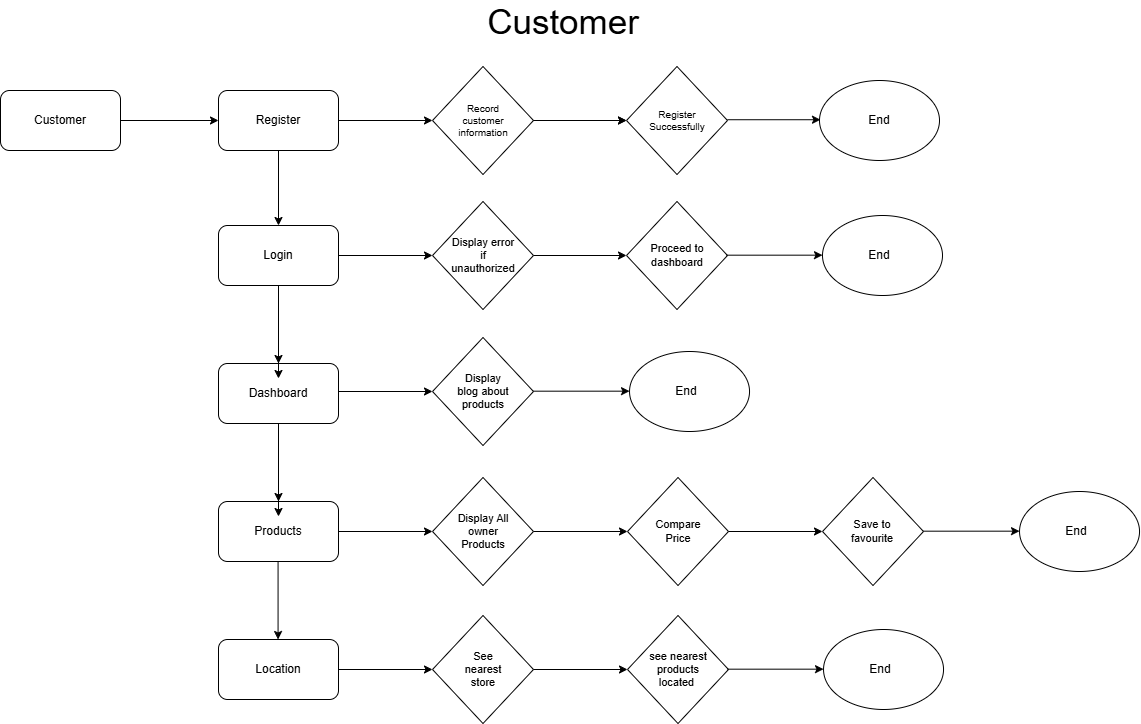

The diagram above was exported from draw.io. Its source (the exported page's mxGraphModel, read from the mxfile embedded in the PNG):
<mxGraphModel dx="906" dy="488" grid="0" gridSize="10" guides="1" tooltips="1" connect="1" arrows="1" fold="1" page="1" pageScale="1" pageWidth="1169" pageHeight="827" background="light-dark(#FFFFFF,#FFFFFF)" math="0" shadow="0">
  <root>
    <mxCell id="0" />
    <mxCell id="1" parent="0" />
    <mxCell id="D2r7AeWwhb0GKdLq7oQJ-9" parent="1" style="rounded=1;whiteSpace=wrap;html=1;strokeColor=light-dark(#000000,#000000);fillColor=none;" value="" vertex="1">
      <mxGeometry height="60" width="120" x="238" y="110" as="geometry" />
    </mxCell>
    <mxCell id="D2r7AeWwhb0GKdLq7oQJ-10" parent="1" style="text;html=1;whiteSpace=wrap;strokeColor=none;fillColor=none;align=center;verticalAlign=middle;rounded=0;fontColor=light-dark(#000000,#000000);" value="Register" vertex="1">
      <mxGeometry height="30" width="60" x="268" y="125" as="geometry" />
    </mxCell>
    <mxCell id="NCcRKwTb4XkyuhD2xir1-21" edge="1" parent="1" source="D2r7AeWwhb0GKdLq7oQJ-11" style="edgeStyle=orthogonalEdgeStyle;rounded=0;orthogonalLoop=1;jettySize=auto;html=1;" target="D2r7AeWwhb0GKdLq7oQJ-26" value="">
      <mxGeometry relative="1" as="geometry" />
    </mxCell>
    <mxCell id="D2r7AeWwhb0GKdLq7oQJ-11" parent="1" style="rounded=1;whiteSpace=wrap;html=1;strokeColor=light-dark(#000000,#000000);fillColor=none;" value="" vertex="1">
      <mxGeometry height="60" width="120" x="238" y="245" as="geometry" />
    </mxCell>
    <mxCell id="D2r7AeWwhb0GKdLq7oQJ-12" parent="1" style="text;html=1;whiteSpace=wrap;strokeColor=none;fillColor=none;align=center;verticalAlign=middle;rounded=0;fontColor=light-dark(#000000,#000000);" value="Login" vertex="1">
      <mxGeometry height="30" width="60" x="268" y="260" as="geometry" />
    </mxCell>
    <mxCell id="D2r7AeWwhb0GKdLq7oQJ-16" parent="1" style="rounded=1;whiteSpace=wrap;html=1;strokeColor=light-dark(#000000,#000000);fillColor=none;" value="" vertex="1">
      <mxGeometry height="60" width="120" x="20" y="110" as="geometry" />
    </mxCell>
    <mxCell id="D2r7AeWwhb0GKdLq7oQJ-17" parent="1" style="text;html=1;whiteSpace=wrap;strokeColor=none;fillColor=none;align=center;verticalAlign=middle;rounded=0;fontColor=light-dark(#000000,#000000);" value="Customer" vertex="1">
      <mxGeometry height="30" width="60" x="50" y="125" as="geometry" />
    </mxCell>
    <mxCell id="D2r7AeWwhb0GKdLq7oQJ-19" edge="1" parent="1" source="D2r7AeWwhb0GKdLq7oQJ-9" style="endArrow=classic;html=1;rounded=0;exitX=0.5;exitY=1;exitDx=0;exitDy=0;entryX=0.5;entryY=0;entryDx=0;entryDy=0;fontColor=default;strokeColor=light-dark(#000000,#000000);" target="D2r7AeWwhb0GKdLq7oQJ-11" value="">
      <mxGeometry height="50" relative="1" width="50" as="geometry">
        <mxPoint x="449" y="215" as="sourcePoint" />
        <mxPoint x="520" y="281" as="targetPoint" />
      </mxGeometry>
    </mxCell>
    <mxCell id="D2r7AeWwhb0GKdLq7oQJ-20" parent="1" style="rhombus;whiteSpace=wrap;html=1;strokeColor=light-dark(#000000,#000000);fillColor=none;" value="" vertex="1">
      <mxGeometry height="108" width="101" x="452" y="221" as="geometry" />
    </mxCell>
    <mxCell id="D2r7AeWwhb0GKdLq7oQJ-21" edge="1" parent="1" source="D2r7AeWwhb0GKdLq7oQJ-11" style="endArrow=classic;startArrow=none;html=1;rounded=0;exitX=1;exitY=0.5;exitDx=0;exitDy=0;entryX=0;entryY=0.5;entryDx=0;entryDy=0;strokeColor=light-dark(#000000,#000000);startFill=0;" target="D2r7AeWwhb0GKdLq7oQJ-20" value="">
      <mxGeometry height="50" relative="1" width="50" as="geometry">
        <mxPoint x="422" y="254" as="sourcePoint" />
        <mxPoint x="472" y="204" as="targetPoint" />
      </mxGeometry>
    </mxCell>
    <mxCell id="D2r7AeWwhb0GKdLq7oQJ-22" parent="1" style="text;html=1;whiteSpace=wrap;strokeColor=none;fillColor=none;align=center;verticalAlign=middle;rounded=0;fontColor=light-dark(#000000,#000000);fontSize=11;" value="Display error if unauthorized" vertex="1">
      <mxGeometry height="30" width="60" x="472.5" y="260" as="geometry" />
    </mxCell>
    <mxCell id="D2r7AeWwhb0GKdLq7oQJ-25" parent="1" style="rounded=1;whiteSpace=wrap;html=1;strokeColor=light-dark(#000000,#000000);fillColor=none;" value="" vertex="1">
      <mxGeometry height="60" width="120" x="238" y="383" as="geometry" />
    </mxCell>
    <mxCell id="D2r7AeWwhb0GKdLq7oQJ-26" parent="1" style="text;html=1;whiteSpace=wrap;strokeColor=none;fillColor=none;align=center;verticalAlign=middle;rounded=0;fontColor=light-dark(#000000,#000000);" value="Dashboard" vertex="1">
      <mxGeometry height="30" width="60" x="268" y="398" as="geometry" />
    </mxCell>
    <mxCell id="NCcRKwTb4XkyuhD2xir1-1" edge="1" parent="1" source="D2r7AeWwhb0GKdLq7oQJ-9" style="endArrow=classic;startArrow=none;html=1;rounded=0;exitX=1;exitY=0.5;exitDx=0;exitDy=0;strokeColor=light-dark(#000000,#000000);startFill=0;entryX=0;entryY=0.5;entryDx=0;entryDy=0;" target="NCcRKwTb4XkyuhD2xir1-2" value="">
      <mxGeometry height="50" relative="1" width="50" as="geometry">
        <mxPoint x="472" y="105" as="sourcePoint" />
        <mxPoint x="466" y="133" as="targetPoint" />
      </mxGeometry>
    </mxCell>
    <mxCell id="NCcRKwTb4XkyuhD2xir1-16" edge="1" parent="1" source="NCcRKwTb4XkyuhD2xir1-2" style="edgeStyle=orthogonalEdgeStyle;rounded=0;orthogonalLoop=1;jettySize=auto;html=1;" target="NCcRKwTb4XkyuhD2xir1-13" value="">
      <mxGeometry relative="1" as="geometry" />
    </mxCell>
    <mxCell id="NCcRKwTb4XkyuhD2xir1-2" parent="1" style="rhombus;whiteSpace=wrap;html=1;strokeColor=light-dark(#000000,#000000);fillColor=none;" value="" vertex="1">
      <mxGeometry height="108" width="101" x="452" y="86" as="geometry" />
    </mxCell>
    <mxCell id="NCcRKwTb4XkyuhD2xir1-3" parent="1" style="text;html=1;whiteSpace=wrap;strokeColor=none;fillColor=none;align=center;verticalAlign=middle;rounded=0;fontColor=light-dark(#000000,#000000);fontSize=10;" value="Record customer information" vertex="1">
      <mxGeometry height="30" width="60" x="472.5" y="125" as="geometry" />
    </mxCell>
    <mxCell id="NCcRKwTb4XkyuhD2xir1-13" parent="1" style="rhombus;whiteSpace=wrap;html=1;strokeColor=light-dark(#000000,#000000);fillColor=none;" value="" vertex="1">
      <mxGeometry height="108" width="101" x="646" y="86" as="geometry" />
    </mxCell>
    <mxCell id="NCcRKwTb4XkyuhD2xir1-14" parent="1" style="text;html=1;whiteSpace=wrap;strokeColor=none;fillColor=none;align=center;verticalAlign=middle;rounded=0;fontColor=light-dark(#000000,#000000);fontSize=10;" value="Register&lt;div&gt;Successfully&lt;/div&gt;" vertex="1">
      <mxGeometry height="30" width="60" x="666.5" y="125" as="geometry" />
    </mxCell>
    <mxCell id="NCcRKwTb4XkyuhD2xir1-15" edge="1" parent="1" source="NCcRKwTb4XkyuhD2xir1-2" style="endArrow=classic;startArrow=none;html=1;rounded=0;exitX=1;exitY=0.5;exitDx=0;exitDy=0;strokeColor=light-dark(#000000,#000000);startFill=0;entryX=0;entryY=0.5;entryDx=0;entryDy=0;" target="NCcRKwTb4XkyuhD2xir1-13" value="">
      <mxGeometry height="50" relative="1" width="50" as="geometry">
        <mxPoint x="553" y="139.47" as="sourcePoint" />
        <mxPoint x="647" y="139.47" as="targetPoint" />
      </mxGeometry>
    </mxCell>
    <mxCell id="NCcRKwTb4XkyuhD2xir1-17" parent="1" style="rhombus;whiteSpace=wrap;html=1;strokeColor=light-dark(#000000,#000000);fillColor=none;" value="" vertex="1">
      <mxGeometry height="108" width="101" x="646" y="221" as="geometry" />
    </mxCell>
    <mxCell id="NCcRKwTb4XkyuhD2xir1-18" parent="1" style="text;html=1;whiteSpace=wrap;strokeColor=none;fillColor=none;align=center;verticalAlign=middle;rounded=0;fontColor=light-dark(#000000,#000000);fontSize=11;" value="Proceed to dashboard" vertex="1">
      <mxGeometry height="30" width="60" x="666.5" y="260" as="geometry" />
    </mxCell>
    <mxCell id="NCcRKwTb4XkyuhD2xir1-19" edge="1" parent="1" source="D2r7AeWwhb0GKdLq7oQJ-20" style="endArrow=classic;startArrow=none;html=1;rounded=0;exitX=1;exitY=0.5;exitDx=0;exitDy=0;strokeColor=light-dark(#000000,#000000);startFill=0;entryX=0;entryY=0.5;entryDx=0;entryDy=0;" target="NCcRKwTb4XkyuhD2xir1-17" value="">
      <mxGeometry height="50" relative="1" width="50" as="geometry">
        <mxPoint x="555" y="274.57" as="sourcePoint" />
        <mxPoint x="648" y="274.57" as="targetPoint" />
      </mxGeometry>
    </mxCell>
    <mxCell id="NCcRKwTb4XkyuhD2xir1-20" edge="1" parent="1" source="D2r7AeWwhb0GKdLq7oQJ-11" style="endArrow=classic;html=1;rounded=0;exitX=0.5;exitY=1;exitDx=0;exitDy=0;entryX=0.5;entryY=0;entryDx=0;entryDy=0;fontColor=default;strokeColor=light-dark(#000000,#000000);" target="D2r7AeWwhb0GKdLq7oQJ-25" value="">
      <mxGeometry height="50" relative="1" width="50" as="geometry">
        <mxPoint x="297.47" y="308" as="sourcePoint" />
        <mxPoint x="297.47" y="383" as="targetPoint" />
      </mxGeometry>
    </mxCell>
    <mxCell id="NCcRKwTb4XkyuhD2xir1-22" parent="1" style="ellipse;whiteSpace=wrap;html=1;strokeColor=light-dark(#000000,#000000);fillColor=none;" value="" vertex="1">
      <mxGeometry height="80" width="120" x="839" y="100" as="geometry" />
    </mxCell>
    <mxCell id="NCcRKwTb4XkyuhD2xir1-23" edge="1" parent="1" style="endArrow=classic;startArrow=none;html=1;rounded=0;exitX=1;exitY=0.5;exitDx=0;exitDy=0;strokeColor=light-dark(#000000,#000000);startFill=0;entryX=0;entryY=0.5;entryDx=0;entryDy=0;" value="">
      <mxGeometry height="50" relative="1" width="50" as="geometry">
        <mxPoint x="747" y="139.23" as="sourcePoint" />
        <mxPoint x="840" y="139.23" as="targetPoint" />
      </mxGeometry>
    </mxCell>
    <mxCell id="NCcRKwTb4XkyuhD2xir1-24" parent="1" style="ellipse;whiteSpace=wrap;html=1;strokeColor=light-dark(#000000,#000000);fillColor=none;" value="" vertex="1">
      <mxGeometry height="80" width="120" x="842" y="235" as="geometry" />
    </mxCell>
    <mxCell id="NCcRKwTb4XkyuhD2xir1-25" edge="1" parent="1" style="endArrow=classic;startArrow=none;html=1;rounded=0;exitX=0.97;exitY=0.497;exitDx=0;exitDy=0;strokeColor=light-dark(#000000,#000000);startFill=0;entryX=0;entryY=0.5;entryDx=0;entryDy=0;exitPerimeter=0;" value="">
      <mxGeometry height="50" relative="1" width="50" as="geometry">
        <mxPoint x="745.97" y="274.67600000000004" as="sourcePoint" />
        <mxPoint x="842" y="274.67" as="targetPoint" />
      </mxGeometry>
    </mxCell>
    <mxCell id="NCcRKwTb4XkyuhD2xir1-26" parent="1" style="text;html=1;whiteSpace=wrap;strokeColor=none;fillColor=none;align=center;verticalAlign=middle;rounded=0;fontColor=light-dark(#000000,#000000);" value="End" vertex="1">
      <mxGeometry height="30" width="60" x="869" y="260" as="geometry" />
    </mxCell>
    <mxCell id="NCcRKwTb4XkyuhD2xir1-27" parent="1" style="text;html=1;whiteSpace=wrap;strokeColor=none;fillColor=none;align=center;verticalAlign=middle;rounded=0;fontColor=light-dark(#000000,#000000);" value="End" vertex="1">
      <mxGeometry height="30" width="60" x="869" y="125" as="geometry" />
    </mxCell>
    <mxCell id="NCcRKwTb4XkyuhD2xir1-28" parent="1" style="rhombus;whiteSpace=wrap;html=1;strokeColor=light-dark(#000000,#000000);fillColor=none;" value="" vertex="1">
      <mxGeometry height="108" width="101" x="452" y="357" as="geometry" />
    </mxCell>
    <mxCell id="NCcRKwTb4XkyuhD2xir1-29" edge="1" parent="1" style="endArrow=classic;startArrow=none;html=1;rounded=0;exitX=1;exitY=0.5;exitDx=0;exitDy=0;entryX=0;entryY=0.5;entryDx=0;entryDy=0;strokeColor=light-dark(#000000,#000000);startFill=0;" target="NCcRKwTb4XkyuhD2xir1-28" value="">
      <mxGeometry height="50" relative="1" width="50" as="geometry">
        <mxPoint x="358" y="411" as="sourcePoint" />
        <mxPoint x="472" y="340" as="targetPoint" />
      </mxGeometry>
    </mxCell>
    <mxCell id="NCcRKwTb4XkyuhD2xir1-30" parent="1" style="text;html=1;whiteSpace=wrap;strokeColor=none;fillColor=none;align=center;verticalAlign=middle;rounded=0;fontColor=light-dark(#000000,#000000);fontSize=11;" value="Display blog about products" vertex="1">
      <mxGeometry height="30" width="60" x="472.5" y="396" as="geometry" />
    </mxCell>
    <mxCell id="NCcRKwTb4XkyuhD2xir1-31" parent="1" style="ellipse;whiteSpace=wrap;html=1;strokeColor=light-dark(#000000,#000000);fillColor=none;" value="" vertex="1">
      <mxGeometry height="80" width="120" x="649.03" y="371" as="geometry" />
    </mxCell>
    <mxCell id="NCcRKwTb4XkyuhD2xir1-32" edge="1" parent="1" style="endArrow=classic;startArrow=none;html=1;rounded=0;exitX=0.97;exitY=0.497;exitDx=0;exitDy=0;strokeColor=light-dark(#000000,#000000);startFill=0;entryX=0;entryY=0.5;entryDx=0;entryDy=0;exitPerimeter=0;" value="">
      <mxGeometry height="50" relative="1" width="50" as="geometry">
        <mxPoint x="553" y="410.67600000000004" as="sourcePoint" />
        <mxPoint x="649.03" y="410.67" as="targetPoint" />
      </mxGeometry>
    </mxCell>
    <mxCell id="NCcRKwTb4XkyuhD2xir1-33" parent="1" style="text;html=1;whiteSpace=wrap;strokeColor=none;fillColor=none;align=center;verticalAlign=middle;rounded=0;fontColor=light-dark(#000000,#000000);" value="End" vertex="1">
      <mxGeometry height="30" width="60" x="676.03" y="396" as="geometry" />
    </mxCell>
    <mxCell id="NCcRKwTb4XkyuhD2xir1-34" edge="1" parent="1" style="edgeStyle=orthogonalEdgeStyle;rounded=0;orthogonalLoop=1;jettySize=auto;html=1;" target="NCcRKwTb4XkyuhD2xir1-36" value="">
      <mxGeometry relative="1" as="geometry">
        <mxPoint x="298" y="443" as="sourcePoint" />
      </mxGeometry>
    </mxCell>
    <mxCell id="NCcRKwTb4XkyuhD2xir1-35" parent="1" style="rounded=1;whiteSpace=wrap;html=1;strokeColor=light-dark(#000000,#000000);fillColor=none;" value="" vertex="1">
      <mxGeometry height="60" width="120" x="238" y="521" as="geometry" />
    </mxCell>
    <mxCell id="NCcRKwTb4XkyuhD2xir1-36" parent="1" style="text;html=1;whiteSpace=wrap;strokeColor=none;fillColor=none;align=center;verticalAlign=middle;rounded=0;fontColor=light-dark(#000000,#000000);" value="Products" vertex="1">
      <mxGeometry height="30" width="60" x="268" y="536" as="geometry" />
    </mxCell>
    <mxCell id="NCcRKwTb4XkyuhD2xir1-37" edge="1" parent="1" style="endArrow=classic;html=1;rounded=0;exitX=0.5;exitY=1;exitDx=0;exitDy=0;entryX=0.5;entryY=0;entryDx=0;entryDy=0;fontColor=default;strokeColor=light-dark(#000000,#000000);" target="NCcRKwTb4XkyuhD2xir1-35" value="">
      <mxGeometry height="50" relative="1" width="50" as="geometry">
        <mxPoint x="298" y="443" as="sourcePoint" />
        <mxPoint x="297.47" y="521" as="targetPoint" />
      </mxGeometry>
    </mxCell>
    <mxCell id="NCcRKwTb4XkyuhD2xir1-38" parent="1" style="rhombus;whiteSpace=wrap;html=1;strokeColor=light-dark(#000000,#000000);fillColor=none;" value="" vertex="1">
      <mxGeometry height="108" width="101" x="452" y="497" as="geometry" />
    </mxCell>
    <mxCell id="NCcRKwTb4XkyuhD2xir1-39" edge="1" parent="1" style="endArrow=classic;startArrow=none;html=1;rounded=0;exitX=1;exitY=0.5;exitDx=0;exitDy=0;entryX=0;entryY=0.5;entryDx=0;entryDy=0;strokeColor=light-dark(#000000,#000000);startFill=0;" target="NCcRKwTb4XkyuhD2xir1-38" value="">
      <mxGeometry height="50" relative="1" width="50" as="geometry">
        <mxPoint x="358" y="551" as="sourcePoint" />
        <mxPoint x="472" y="480" as="targetPoint" />
      </mxGeometry>
    </mxCell>
    <mxCell id="NCcRKwTb4XkyuhD2xir1-40" parent="1" style="text;html=1;whiteSpace=wrap;strokeColor=none;fillColor=none;align=center;verticalAlign=middle;rounded=0;fontColor=light-dark(#000000,#000000);fontSize=11;" value="Display All owner Products" vertex="1">
      <mxGeometry height="30" width="60" x="472.5" y="536" as="geometry" />
    </mxCell>
    <mxCell id="NCcRKwTb4XkyuhD2xir1-41" edge="1" parent="1" source="D2r7AeWwhb0GKdLq7oQJ-16" style="endArrow=classic;html=1;rounded=0;exitX=1;exitY=0.5;exitDx=0;exitDy=0;entryX=0;entryY=0.5;entryDx=0;entryDy=0;fontColor=default;strokeColor=light-dark(#000000,#000000);" target="D2r7AeWwhb0GKdLq7oQJ-9" value="">
      <mxGeometry height="50" relative="1" width="50" as="geometry">
        <mxPoint x="131" y="173" as="sourcePoint" />
        <mxPoint x="131" y="248" as="targetPoint" />
      </mxGeometry>
    </mxCell>
    <mxCell id="NCcRKwTb4XkyuhD2xir1-42" parent="1" style="rhombus;whiteSpace=wrap;html=1;strokeColor=light-dark(#000000,#000000);fillColor=none;" value="" vertex="1">
      <mxGeometry height="108" width="101" x="647" y="497" as="geometry" />
    </mxCell>
    <mxCell id="NCcRKwTb4XkyuhD2xir1-43" edge="1" parent="1" style="endArrow=classic;startArrow=none;html=1;rounded=0;exitX=1;exitY=0.5;exitDx=0;exitDy=0;entryX=0;entryY=0.5;entryDx=0;entryDy=0;strokeColor=light-dark(#000000,#000000);startFill=0;" target="NCcRKwTb4XkyuhD2xir1-42" value="">
      <mxGeometry height="50" relative="1" width="50" as="geometry">
        <mxPoint x="553" y="551" as="sourcePoint" />
        <mxPoint x="667" y="480" as="targetPoint" />
      </mxGeometry>
    </mxCell>
    <mxCell id="NCcRKwTb4XkyuhD2xir1-44" parent="1" style="text;html=1;whiteSpace=wrap;strokeColor=none;fillColor=none;align=center;verticalAlign=middle;rounded=0;fontColor=light-dark(#000000,#000000);fontSize=11;" value="Compare Price" vertex="1">
      <mxGeometry height="30" width="60" x="667.5" y="536" as="geometry" />
    </mxCell>
    <mxCell id="NCcRKwTb4XkyuhD2xir1-45" parent="1" style="rhombus;whiteSpace=wrap;html=1;strokeColor=light-dark(#000000,#000000);fillColor=none;" value="" vertex="1">
      <mxGeometry height="108" width="101" x="842" y="497" as="geometry" />
    </mxCell>
    <mxCell id="NCcRKwTb4XkyuhD2xir1-46" edge="1" parent="1" style="endArrow=classic;startArrow=none;html=1;rounded=0;exitX=1;exitY=0.5;exitDx=0;exitDy=0;entryX=0;entryY=0.5;entryDx=0;entryDy=0;strokeColor=light-dark(#000000,#000000);startFill=0;" target="NCcRKwTb4XkyuhD2xir1-45" value="">
      <mxGeometry height="50" relative="1" width="50" as="geometry">
        <mxPoint x="748" y="551" as="sourcePoint" />
        <mxPoint x="862" y="480" as="targetPoint" />
      </mxGeometry>
    </mxCell>
    <mxCell id="NCcRKwTb4XkyuhD2xir1-48" parent="1" style="ellipse;whiteSpace=wrap;html=1;strokeColor=light-dark(#000000,#000000);fillColor=none;" value="" vertex="1">
      <mxGeometry height="80" width="120" x="1039.03" y="511" as="geometry" />
    </mxCell>
    <mxCell id="NCcRKwTb4XkyuhD2xir1-49" edge="1" parent="1" style="endArrow=classic;startArrow=none;html=1;rounded=0;exitX=0.97;exitY=0.497;exitDx=0;exitDy=0;strokeColor=light-dark(#000000,#000000);startFill=0;entryX=0;entryY=0.5;entryDx=0;entryDy=0;exitPerimeter=0;" value="">
      <mxGeometry height="50" relative="1" width="50" as="geometry">
        <mxPoint x="943" y="550.676" as="sourcePoint" />
        <mxPoint x="1039.03" y="550.6700000000001" as="targetPoint" />
      </mxGeometry>
    </mxCell>
    <mxCell id="NCcRKwTb4XkyuhD2xir1-50" parent="1" style="text;html=1;whiteSpace=wrap;strokeColor=none;fillColor=none;align=center;verticalAlign=middle;rounded=0;fontColor=light-dark(#000000,#000000);" value="End" vertex="1">
      <mxGeometry height="30" width="60" x="1066.03" y="536" as="geometry" />
    </mxCell>
    <mxCell id="NCcRKwTb4XkyuhD2xir1-51" edge="1" parent="1" style="endArrow=classic;html=1;rounded=0;exitX=0.5;exitY=1;exitDx=0;exitDy=0;entryX=0.5;entryY=0;entryDx=0;entryDy=0;fontColor=default;strokeColor=light-dark(#000000,#000000);" value="">
      <mxGeometry height="50" relative="1" width="50" as="geometry">
        <mxPoint x="297.57" y="581" as="sourcePoint" />
        <mxPoint x="297.57" y="659" as="targetPoint" />
      </mxGeometry>
    </mxCell>
    <mxCell id="NCcRKwTb4XkyuhD2xir1-52" parent="1" style="rounded=1;whiteSpace=wrap;html=1;strokeColor=light-dark(#000000,#000000);fillColor=none;" value="" vertex="1">
      <mxGeometry height="60" width="120" x="238" y="659" as="geometry" />
    </mxCell>
    <mxCell id="NCcRKwTb4XkyuhD2xir1-53" parent="1" style="text;html=1;whiteSpace=wrap;strokeColor=none;fillColor=none;align=center;verticalAlign=middle;rounded=0;fontColor=light-dark(#000000,#000000);" value="Location" vertex="1">
      <mxGeometry height="30" width="60" x="268" y="674" as="geometry" />
    </mxCell>
    <mxCell id="NCcRKwTb4XkyuhD2xir1-54" parent="1" style="rhombus;whiteSpace=wrap;html=1;strokeColor=light-dark(#000000,#000000);fillColor=none;" value="" vertex="1">
      <mxGeometry height="108" width="101" x="452" y="635" as="geometry" />
    </mxCell>
    <mxCell id="NCcRKwTb4XkyuhD2xir1-55" edge="1" parent="1" style="endArrow=classic;startArrow=none;html=1;rounded=0;exitX=1;exitY=0.5;exitDx=0;exitDy=0;entryX=0;entryY=0.5;entryDx=0;entryDy=0;strokeColor=light-dark(#000000,#000000);startFill=0;" target="NCcRKwTb4XkyuhD2xir1-54" value="">
      <mxGeometry height="50" relative="1" width="50" as="geometry">
        <mxPoint x="358" y="689" as="sourcePoint" />
        <mxPoint x="472" y="618" as="targetPoint" />
      </mxGeometry>
    </mxCell>
    <mxCell id="NCcRKwTb4XkyuhD2xir1-56" parent="1" style="text;html=1;whiteSpace=wrap;strokeColor=none;fillColor=none;align=center;verticalAlign=middle;rounded=0;fontColor=light-dark(#000000,#000000);fontSize=11;" value="See nearest store" vertex="1">
      <mxGeometry height="30" width="60" x="472.5" y="674" as="geometry" />
    </mxCell>
    <mxCell id="NCcRKwTb4XkyuhD2xir1-57" parent="1" style="rhombus;whiteSpace=wrap;html=1;strokeColor=light-dark(#000000,#000000);fillColor=none;" value="" vertex="1">
      <mxGeometry height="108" width="101" x="647" y="635" as="geometry" />
    </mxCell>
    <mxCell id="NCcRKwTb4XkyuhD2xir1-58" edge="1" parent="1" style="endArrow=classic;startArrow=none;html=1;rounded=0;exitX=1;exitY=0.5;exitDx=0;exitDy=0;entryX=0;entryY=0.5;entryDx=0;entryDy=0;strokeColor=light-dark(#000000,#000000);startFill=0;" target="NCcRKwTb4XkyuhD2xir1-57" value="">
      <mxGeometry height="50" relative="1" width="50" as="geometry">
        <mxPoint x="553" y="689" as="sourcePoint" />
        <mxPoint x="667" y="618" as="targetPoint" />
      </mxGeometry>
    </mxCell>
    <mxCell id="NCcRKwTb4XkyuhD2xir1-59" parent="1" style="text;html=1;whiteSpace=wrap;strokeColor=none;fillColor=none;align=center;verticalAlign=middle;rounded=0;fontColor=light-dark(#000000,#000000);fontSize=11;" value="see nearest products located&amp;nbsp;" vertex="1">
      <mxGeometry height="30" width="60" x="667.5" y="674" as="geometry" />
    </mxCell>
    <mxCell id="NCcRKwTb4XkyuhD2xir1-60" parent="1" style="ellipse;whiteSpace=wrap;html=1;strokeColor=light-dark(#000000,#000000);fillColor=none;" value="" vertex="1">
      <mxGeometry height="80" width="120" x="843.03" y="649" as="geometry" />
    </mxCell>
    <mxCell id="NCcRKwTb4XkyuhD2xir1-61" edge="1" parent="1" style="endArrow=classic;startArrow=none;html=1;rounded=0;exitX=0.97;exitY=0.497;exitDx=0;exitDy=0;strokeColor=light-dark(#000000,#000000);startFill=0;entryX=0;entryY=0.5;entryDx=0;entryDy=0;exitPerimeter=0;" value="">
      <mxGeometry height="50" relative="1" width="50" as="geometry">
        <mxPoint x="747" y="688.676" as="sourcePoint" />
        <mxPoint x="843.03" y="688.6700000000001" as="targetPoint" />
      </mxGeometry>
    </mxCell>
    <mxCell id="NCcRKwTb4XkyuhD2xir1-62" parent="1" style="text;html=1;whiteSpace=wrap;strokeColor=none;fillColor=none;align=center;verticalAlign=middle;rounded=0;fontColor=light-dark(#000000,#000000);" value="End" vertex="1">
      <mxGeometry height="30" width="60" x="870.03" y="674" as="geometry" />
    </mxCell>
    <mxCell id="i8yrqkgp58Y20aCaWV0O-1" parent="1" style="text;html=1;whiteSpace=wrap;strokeColor=none;fillColor=none;align=center;verticalAlign=middle;rounded=0;fontColor=light-dark(#000000,#000000);fontSize=35;" value="Customer" vertex="1">
      <mxGeometry height="30" width="60" x="553" y="26" as="geometry" />
    </mxCell>
    <mxCell id="wWij_bTAMyXLBOwXfk44-1" parent="1" style="text;html=1;whiteSpace=wrap;strokeColor=none;fillColor=none;align=center;verticalAlign=middle;rounded=0;fontColor=light-dark(#000000,#000000);fontSize=11;" value="Save to favourite" vertex="1">
      <mxGeometry height="30" width="60" x="862.5" y="536" as="geometry" />
    </mxCell>
  </root>
</mxGraphModel>